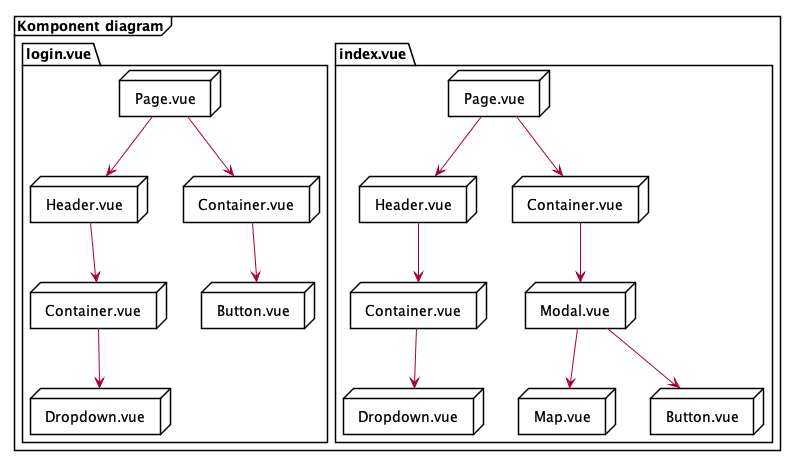

The diagram above was rendered by PlantUML. Its source (embedded in the PNG):
@startuml ComponentDiagram

skinparam style strictuml

frame "Komponent diagram" {

    skinparam node {
        fontColor Black
    	backgroundColor white
    	backgroundColor<<shared node>> Magenta
    }

    package index.vue {
        node Page.vue as index_page

        node Header.vue as index_header
        index_page --> index_header

        node Container.vue as index_container2
        index_header --> index_container2

        node Dropdown.vue as index_dropdown
        index_container2 --> index_dropdown

        node Container.vue as index_container
        index_page --> index_container

        node Modal.vue as index_modal
        index_container --> index_modal

        node Map.vue as index_map
        index_modal --> index_map

        node Button.vue as index_button
        index_modal --> index_button
    }

    package login.vue {
        node Page.vue as login_page

        node Header.vue as login_header
        login_page --> login_header

        node Container.vue as login_container2
        login_header --> login_container2

        node Dropdown.vue as login_dropdown
        login_container2 --> login_dropdown

        node Container.vue as login_container
        login_page --> login_container

        node Button.vue as login_button
        login_container --> login_button
    }
}

@enduml